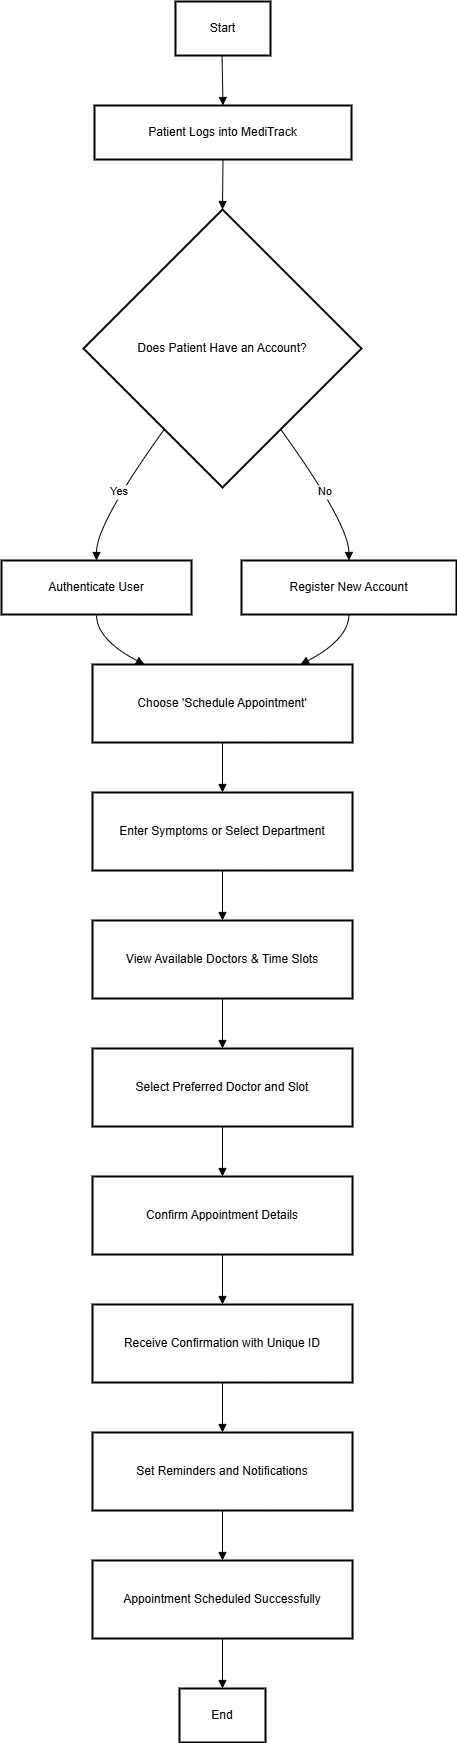

The diagram above was exported from draw.io. Its source (the exported page's mxGraphModel, read from the mxfile embedded in the PNG):
<mxGraphModel dx="543" dy="319" grid="1" gridSize="10" guides="1" tooltips="1" connect="1" arrows="1" fold="1" page="1" pageScale="1" pageWidth="827" pageHeight="1169" math="0" shadow="0">
  <root>
    <mxCell id="WIyWlLk6GJQsqaUBKTNV-0" />
    <mxCell id="WIyWlLk6GJQsqaUBKTNV-1" parent="WIyWlLk6GJQsqaUBKTNV-0" />
    <mxCell id="o-GFq62vy07I5uflJKjd-0" value="Start" style="whiteSpace=wrap;strokeWidth=2;" vertex="1" parent="WIyWlLk6GJQsqaUBKTNV-1">
      <mxGeometry x="334" y="490" width="95" height="54" as="geometry" />
    </mxCell>
    <mxCell id="o-GFq62vy07I5uflJKjd-1" value="Patient Logs into MediTrack" style="whiteSpace=wrap;strokeWidth=2;" vertex="1" parent="WIyWlLk6GJQsqaUBKTNV-1">
      <mxGeometry x="253" y="594" width="257" height="54" as="geometry" />
    </mxCell>
    <mxCell id="o-GFq62vy07I5uflJKjd-2" value="Does Patient Have an Account?" style="rhombus;strokeWidth=2;whiteSpace=wrap;" vertex="1" parent="WIyWlLk6GJQsqaUBKTNV-1">
      <mxGeometry x="242" y="698" width="278" height="278" as="geometry" />
    </mxCell>
    <mxCell id="o-GFq62vy07I5uflJKjd-3" value="Authenticate User" style="whiteSpace=wrap;strokeWidth=2;" vertex="1" parent="WIyWlLk6GJQsqaUBKTNV-1">
      <mxGeometry x="160" y="1049" width="190" height="54" as="geometry" />
    </mxCell>
    <mxCell id="o-GFq62vy07I5uflJKjd-4" value="Register New Account" style="whiteSpace=wrap;strokeWidth=2;" vertex="1" parent="WIyWlLk6GJQsqaUBKTNV-1">
      <mxGeometry x="400" y="1049" width="215" height="54" as="geometry" />
    </mxCell>
    <mxCell id="o-GFq62vy07I5uflJKjd-5" value="Choose 'Schedule Appointment'" style="whiteSpace=wrap;strokeWidth=2;" vertex="1" parent="WIyWlLk6GJQsqaUBKTNV-1">
      <mxGeometry x="251" y="1153" width="260" height="78" as="geometry" />
    </mxCell>
    <mxCell id="o-GFq62vy07I5uflJKjd-6" value="Enter Symptoms or Select Department" style="whiteSpace=wrap;strokeWidth=2;" vertex="1" parent="WIyWlLk6GJQsqaUBKTNV-1">
      <mxGeometry x="251" y="1281" width="260" height="78" as="geometry" />
    </mxCell>
    <mxCell id="o-GFq62vy07I5uflJKjd-7" value="View Available Doctors &amp; Time Slots" style="whiteSpace=wrap;strokeWidth=2;" vertex="1" parent="WIyWlLk6GJQsqaUBKTNV-1">
      <mxGeometry x="251" y="1409" width="260" height="78" as="geometry" />
    </mxCell>
    <mxCell id="o-GFq62vy07I5uflJKjd-8" value="Select Preferred Doctor and Slot" style="whiteSpace=wrap;strokeWidth=2;" vertex="1" parent="WIyWlLk6GJQsqaUBKTNV-1">
      <mxGeometry x="251" y="1537" width="260" height="78" as="geometry" />
    </mxCell>
    <mxCell id="o-GFq62vy07I5uflJKjd-9" value="Confirm Appointment Details" style="whiteSpace=wrap;strokeWidth=2;" vertex="1" parent="WIyWlLk6GJQsqaUBKTNV-1">
      <mxGeometry x="251" y="1665" width="260" height="78" as="geometry" />
    </mxCell>
    <mxCell id="o-GFq62vy07I5uflJKjd-10" value="Receive Confirmation with Unique ID" style="whiteSpace=wrap;strokeWidth=2;" vertex="1" parent="WIyWlLk6GJQsqaUBKTNV-1">
      <mxGeometry x="251" y="1793" width="260" height="78" as="geometry" />
    </mxCell>
    <mxCell id="o-GFq62vy07I5uflJKjd-11" value="Set Reminders and Notifications" style="whiteSpace=wrap;strokeWidth=2;" vertex="1" parent="WIyWlLk6GJQsqaUBKTNV-1">
      <mxGeometry x="251" y="1921" width="260" height="78" as="geometry" />
    </mxCell>
    <mxCell id="o-GFq62vy07I5uflJKjd-12" value="Appointment Scheduled Successfully" style="whiteSpace=wrap;strokeWidth=2;" vertex="1" parent="WIyWlLk6GJQsqaUBKTNV-1">
      <mxGeometry x="251" y="2049" width="260" height="78" as="geometry" />
    </mxCell>
    <mxCell id="o-GFq62vy07I5uflJKjd-13" value="End" style="whiteSpace=wrap;strokeWidth=2;" vertex="1" parent="WIyWlLk6GJQsqaUBKTNV-1">
      <mxGeometry x="338" y="2177" width="86" height="54" as="geometry" />
    </mxCell>
    <mxCell id="o-GFq62vy07I5uflJKjd-14" value="" style="curved=1;startArrow=none;endArrow=block;exitX=0.49;exitY=1;entryX=0.5;entryY=0;rounded=0;" edge="1" parent="WIyWlLk6GJQsqaUBKTNV-1" source="o-GFq62vy07I5uflJKjd-0" target="o-GFq62vy07I5uflJKjd-1">
      <mxGeometry relative="1" as="geometry">
        <Array as="points" />
      </mxGeometry>
    </mxCell>
    <mxCell id="o-GFq62vy07I5uflJKjd-15" value="" style="curved=1;startArrow=none;endArrow=block;exitX=0.5;exitY=1;entryX=0.5;entryY=0;rounded=0;" edge="1" parent="WIyWlLk6GJQsqaUBKTNV-1" source="o-GFq62vy07I5uflJKjd-1" target="o-GFq62vy07I5uflJKjd-2">
      <mxGeometry relative="1" as="geometry">
        <Array as="points" />
      </mxGeometry>
    </mxCell>
    <mxCell id="o-GFq62vy07I5uflJKjd-16" value="Yes" style="curved=1;startArrow=none;endArrow=block;exitX=0.14;exitY=1;entryX=0.5;entryY=-0.01;rounded=0;" edge="1" parent="WIyWlLk6GJQsqaUBKTNV-1" source="o-GFq62vy07I5uflJKjd-2" target="o-GFq62vy07I5uflJKjd-3">
      <mxGeometry relative="1" as="geometry">
        <Array as="points">
          <mxPoint x="255" y="1012" />
        </Array>
      </mxGeometry>
    </mxCell>
    <mxCell id="o-GFq62vy07I5uflJKjd-17" value="No" style="curved=1;startArrow=none;endArrow=block;exitX=0.86;exitY=1;entryX=0.5;entryY=-0.01;rounded=0;" edge="1" parent="WIyWlLk6GJQsqaUBKTNV-1" source="o-GFq62vy07I5uflJKjd-2" target="o-GFq62vy07I5uflJKjd-4">
      <mxGeometry relative="1" as="geometry">
        <Array as="points">
          <mxPoint x="507" y="1012" />
        </Array>
      </mxGeometry>
    </mxCell>
    <mxCell id="o-GFq62vy07I5uflJKjd-18" value="" style="curved=1;startArrow=none;endArrow=block;exitX=0.5;exitY=0.99;entryX=0.2;entryY=0;rounded=0;" edge="1" parent="WIyWlLk6GJQsqaUBKTNV-1" source="o-GFq62vy07I5uflJKjd-3" target="o-GFq62vy07I5uflJKjd-5">
      <mxGeometry relative="1" as="geometry">
        <Array as="points">
          <mxPoint x="255" y="1128" />
        </Array>
      </mxGeometry>
    </mxCell>
    <mxCell id="o-GFq62vy07I5uflJKjd-19" value="" style="curved=1;startArrow=none;endArrow=block;exitX=0.5;exitY=0.99;entryX=0.8;entryY=0;rounded=0;" edge="1" parent="WIyWlLk6GJQsqaUBKTNV-1" source="o-GFq62vy07I5uflJKjd-4" target="o-GFq62vy07I5uflJKjd-5">
      <mxGeometry relative="1" as="geometry">
        <Array as="points">
          <mxPoint x="507" y="1128" />
        </Array>
      </mxGeometry>
    </mxCell>
    <mxCell id="o-GFq62vy07I5uflJKjd-20" value="" style="curved=1;startArrow=none;endArrow=block;exitX=0.5;exitY=1;entryX=0.5;entryY=0;rounded=0;" edge="1" parent="WIyWlLk6GJQsqaUBKTNV-1" source="o-GFq62vy07I5uflJKjd-5" target="o-GFq62vy07I5uflJKjd-6">
      <mxGeometry relative="1" as="geometry">
        <Array as="points" />
      </mxGeometry>
    </mxCell>
    <mxCell id="o-GFq62vy07I5uflJKjd-21" value="" style="curved=1;startArrow=none;endArrow=block;exitX=0.5;exitY=1;entryX=0.5;entryY=0;rounded=0;" edge="1" parent="WIyWlLk6GJQsqaUBKTNV-1" source="o-GFq62vy07I5uflJKjd-6" target="o-GFq62vy07I5uflJKjd-7">
      <mxGeometry relative="1" as="geometry">
        <Array as="points" />
      </mxGeometry>
    </mxCell>
    <mxCell id="o-GFq62vy07I5uflJKjd-22" value="" style="curved=1;startArrow=none;endArrow=block;exitX=0.5;exitY=1;entryX=0.5;entryY=0;rounded=0;" edge="1" parent="WIyWlLk6GJQsqaUBKTNV-1" source="o-GFq62vy07I5uflJKjd-7" target="o-GFq62vy07I5uflJKjd-8">
      <mxGeometry relative="1" as="geometry">
        <Array as="points" />
      </mxGeometry>
    </mxCell>
    <mxCell id="o-GFq62vy07I5uflJKjd-23" value="" style="curved=1;startArrow=none;endArrow=block;exitX=0.5;exitY=1;entryX=0.5;entryY=0;rounded=0;" edge="1" parent="WIyWlLk6GJQsqaUBKTNV-1" source="o-GFq62vy07I5uflJKjd-8" target="o-GFq62vy07I5uflJKjd-9">
      <mxGeometry relative="1" as="geometry">
        <Array as="points" />
      </mxGeometry>
    </mxCell>
    <mxCell id="o-GFq62vy07I5uflJKjd-24" value="" style="curved=1;startArrow=none;endArrow=block;exitX=0.5;exitY=1;entryX=0.5;entryY=0;rounded=0;" edge="1" parent="WIyWlLk6GJQsqaUBKTNV-1" source="o-GFq62vy07I5uflJKjd-9" target="o-GFq62vy07I5uflJKjd-10">
      <mxGeometry relative="1" as="geometry">
        <Array as="points" />
      </mxGeometry>
    </mxCell>
    <mxCell id="o-GFq62vy07I5uflJKjd-25" value="" style="curved=1;startArrow=none;endArrow=block;exitX=0.5;exitY=1;entryX=0.5;entryY=0;rounded=0;" edge="1" parent="WIyWlLk6GJQsqaUBKTNV-1" source="o-GFq62vy07I5uflJKjd-10" target="o-GFq62vy07I5uflJKjd-11">
      <mxGeometry relative="1" as="geometry">
        <Array as="points" />
      </mxGeometry>
    </mxCell>
    <mxCell id="o-GFq62vy07I5uflJKjd-26" value="" style="curved=1;startArrow=none;endArrow=block;exitX=0.5;exitY=1;entryX=0.5;entryY=0;rounded=0;" edge="1" parent="WIyWlLk6GJQsqaUBKTNV-1" source="o-GFq62vy07I5uflJKjd-11" target="o-GFq62vy07I5uflJKjd-12">
      <mxGeometry relative="1" as="geometry">
        <Array as="points" />
      </mxGeometry>
    </mxCell>
    <mxCell id="o-GFq62vy07I5uflJKjd-27" value="" style="curved=1;startArrow=none;endArrow=block;exitX=0.5;exitY=1;entryX=0.5;entryY=-0.01;rounded=0;" edge="1" parent="WIyWlLk6GJQsqaUBKTNV-1" source="o-GFq62vy07I5uflJKjd-12" target="o-GFq62vy07I5uflJKjd-13">
      <mxGeometry relative="1" as="geometry">
        <Array as="points" />
      </mxGeometry>
    </mxCell>
  </root>
</mxGraphModel>